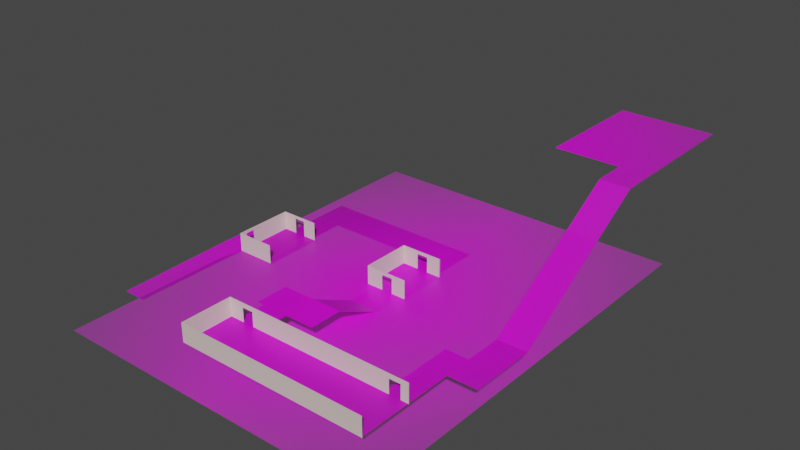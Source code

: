 # Source: Tutorial_Level.blend  (saved by Blender 3.0.41; exported with 4.5.12 LTS)
import bpy
from mathutils import Matrix  # noqa: F401  (used for matrix-valued properties, if any)

bpy.ops.wm.read_factory_settings(use_empty=True)
scene = bpy.context.scene
scene.name = 'Scene'

# ---- collections
col_collection = bpy.data.collections.new('Collection'); scene.collection.children.link(col_collection)

# ---- images (referenced by path relative to the original .blend; pixels are not part of the script)
import os
ASSET_DIR = os.environ.get("B2B_ASSET_DIR", "")  # directory of the original .blend (textures are referenced by path, not embedded)
HERE = os.path.dirname(os.path.abspath(__file__))  # packed textures are extracted next to this script under _unpacked/

def load_image(name, relpath, width, height, colorspace="sRGB"):
    """Load a texture the original file referenced (path relative to the .blend, or extracted next to this script)."""
    p = next((c for c in (os.path.join(HERE, relpath), os.path.join(ASSET_DIR, relpath)) if relpath and os.path.exists(c)), "")
    if p:
        img = bpy.data.images.load(p, check_existing=True)
        img.name = name
    else:  # same state as the original file: an image datablock whose file is absent (Cycles renders it pink)
        img = bpy.data.images.new(name, width, height)
        img.source = "FILE"
        img.filepath = "//" + (relpath or name)
    img.colorspace_settings.name = colorspace
    return img
img_concept_art___map_jpg = load_image('Concept Art _ Map.jpg', 'Concept Art _ Map.jpg', 1024, 1024, 'sRGB')

# ---- materials (node trees are filled in below, after node groups)
mat_concept_art___map = bpy.data.materials.new('Concept Art _ Map')
mat_concept_art___map.surface_render_method = 'BLENDED'
mat_concept_art___map.blend_method = 'BLEND'
mat_concept_art___map.use_transparent_shadow = False
mat_wall_material = bpy.data.materials.new('Wall_material')
mat_wall_material.use_transparent_shadow = False
mat_wall_material.diffuse_color = (0.8, 0.621, 0.57, 1.0)
mat_hidden_material = bpy.data.materials.new('hidden_material')
mat_hidden_material.use_transparent_shadow = False
mat_hidden_material.diffuse_color = (1.0, 1.0, 1.0, 1.0)

# ---- material node trees
mat_concept_art___map.use_nodes = True; mat_concept_art___map.node_tree.nodes.clear()
_N = mat_concept_art___map.node_tree.nodes; _L = mat_concept_art___map.node_tree.links
n0 = _N.new('ShaderNodeOutputMaterial'); n0.name = 'Material Output'; n0.location = (300, 300)
n1 = _N.new('ShaderNodeTexImage'); n1.name = 'Image Texture'; n1.location = (-200, 300)
n1.image = img_concept_art___map_jpg
n1.extension = 'CLIP'
n2 = _N.new('ShaderNodeBsdfPrincipled'); n2.name = 'Principled BSDF'; n2.location = (0, 300)
n2.distribution = 'GGX'
n2.subsurface_method = 'RANDOM_WALK_SKIN'
n2.inputs[3].default_value = 1.45
n2.inputs[27].default_value = (0.0, 0.0, 0.0, 1.0)
n2.inputs[28].default_value = 1.0
_L.new(n1.outputs[0], n2.inputs[0])
_L.new(n1.outputs[1], n2.inputs[4])
_L.new(n2.outputs[0], n0.inputs[0])
n0.is_active_output = True
mat_wall_material.use_nodes = True; mat_wall_material.node_tree.nodes.clear()
_N = mat_wall_material.node_tree.nodes; _L = mat_wall_material.node_tree.links
n0 = _N.new('ShaderNodeBsdfPrincipled'); n0.name = 'Principled BSDF'; n0.location = (10, 300)
n0.distribution = 'GGX'
n0.subsurface_method = 'RANDOM_WALK_SKIN'
n0.inputs[3].default_value = 1.45
n0.inputs[27].default_value = (0.0, 0.0, 0.0, 1.0)
n0.inputs[28].default_value = 1.0
n1 = _N.new('ShaderNodeOutputMaterial'); n1.name = 'Material Output'; n1.location = (1100, 160)
n2 = _N.new('ShaderNodeBsdfDiffuse'); n2.name = 'Diffuse BSDF'; n2.location = (200, 320)
n2.inputs[0].default_value = (0.765, 0.65, 0.588, 1.0)
n3 = _N.new('ShaderNodeBsdfAnisotropic'); n3.name = 'Glossy_0'; n3.location = (200, 0)
n3.distribution = 'GGX'
n4 = _N.new('ShaderNodeMixShader'); n4.name = 'Mix_0'; n4.location = (500, 160)
n4.inputs[0].default_value = 0.1
n5 = _N.new('ShaderNodeNewGeometry'); n5.name = 'Input_1'; n5.location = (-80, -70)
n6 = _N.new('ShaderNodeBsdfDiffuse'); n6.name = 'Diffuse_1'; n6.location = (200, -280)
n6.inputs[0].default_value = (0.3, 0.3, 0.3, 1.0)
n7 = _N.new('ShaderNodeMixShader'); n7.name = 'Mix_1'; n7.location = (800, -70)
_L.new(n2.outputs[0], n4.inputs[1])
_L.new(n3.outputs[0], n4.inputs[2])
_L.new(n5.outputs[6], n7.inputs[0])
_L.new(n6.outputs[0], n7.inputs[2])
_L.new(n4.outputs[0], n7.inputs[1])
_L.new(n7.outputs[0], n1.inputs[0])
n1.is_active_output = True
mat_hidden_material.use_nodes = True; mat_hidden_material.node_tree.nodes.clear()
_N = mat_hidden_material.node_tree.nodes; _L = mat_hidden_material.node_tree.links
n0 = _N.new('ShaderNodeBsdfPrincipled'); n0.name = 'Principled BSDF'; n0.location = (10, 300)
n0.distribution = 'GGX'
n0.subsurface_method = 'RANDOM_WALK_SKIN'
n0.inputs[3].default_value = 1.45
n0.inputs[27].default_value = (0.0, 0.0, 0.0, 1.0)
n0.inputs[28].default_value = 1.0
n1 = _N.new('ShaderNodeBsdfTransparent'); n1.name = 'Transparent_0'; n1.location = (700, 160)
_L.new(n1.outputs[0], n1.inputs[0])

# ---- world
world_world = bpy.data.worlds.new('World'); scene.world = world_world
world_world.use_nodes = True; world_world.node_tree.nodes.clear()
_N = world_world.node_tree.nodes; _L = world_world.node_tree.links
n0 = _N.new('ShaderNodeOutputWorld'); n0.name = 'World Output'; n0.location = (300, 300)
n1 = _N.new('ShaderNodeBackground'); n1.name = 'Background'; n1.location = (10, 300)
n1.inputs[0].default_value = (0.05088, 0.05088, 0.05088, 1.0)
_L.new(n1.outputs[0], n0.inputs[0])
n0.is_active_output = True
world_world.color = (0.05088, 0.05088, 0.05088)
world_world.use_sun_shadow = False
world_world.sun_shadow_jitter_overblur = 0.0

# ---- meshes
me_concept_art___map = bpy.data.meshes.new('Concept Art _ Map')
me_concept_art___map.from_pydata([(-0.3864, -0.5, 0.0), (0.3864, -0.5, 0.0), (-0.3864, 0.5, 0.0), (0.3864, 0.5, 0.0)], [], [(0, 1, 3, 2)])
_uv = me_concept_art___map.uv_layers.new(name='UVMap')
_uv.uv.foreach_set('vector', [0.0, 0.0, 1.0, 0.0, 1.0, 1.0, 0.0, 1.0])
me_concept_art___map.materials.append(mat_concept_art___map)
me_concept_art___map.use_remesh_fix_poles = True
me_concept_art___map.use_remesh_preserve_attributes = False
me_concept_art___map.update()
me_cube_001 = bpy.data.meshes.new('Cube.001')
me_cube_001.from_pydata([(-4.178, -1.0, -0.02721), (-4.178, -1.0, -8.409e-05), (-4.178, 3.909, -0.02721), (-4.178, 3.909, 0.08282), (-3.225, -1.0, -0.02721), (-3.225, -1.0, -8.409e-05), (-3.225, 3.909, -0.02721), (-3.225, 3.909, -8.409e-05), (-4.178, 5.346, 0.08282), (-4.178, 5.346, -0.02721), (-3.225, 5.346, -0.02721), (-3.225, 5.346, -8.409e-05), (-1.563, 3.909, -8.409e-05), (-1.563, 3.909, -0.02721), (-1.563, 5.346, -8.409e-05), (-1.563, 5.346, -0.02721), (-3.225, 6.403, -8.409e-05), (-3.225, 6.403, -0.02721), (-1.563, 6.403, -8.409e-05), (-1.563, 6.403, -0.02721), (-2.896, 3.909, -0.02721), (-2.896, 3.909, -8.409e-05), (-2.896, 5.346, -8.409e-05), (-2.896, 5.346, -0.02721), (-2.896, 6.403, -8.409e-05), (-2.896, 6.403, -0.02721), (-1.791, 3.909, -0.02721), (-1.791, 3.909, -8.409e-05), (-1.791, 5.346, -8.409e-05), (-1.791, 5.346, -0.02721), (-1.791, 6.403, -8.409e-05), (-1.791, 6.403, -0.02721), (-1.791, 7.996, -8.409e-05), (-2.896, 7.996, -8.409e-05), (-1.791, 7.996, -0.02721), (-2.896, 7.996, -0.02721), (-1.791, 9.433, -8.409e-05), (-2.896, 9.433, -8.409e-05), (-1.791, 9.433, -0.02721), (-2.896, 9.433, -0.02721), (2.724, 7.996, -8.409e-05), (2.724, 7.996, -0.02721), (2.724, 9.433, -8.409e-05), (2.724, 9.433, -0.02721), (3.936, 7.996, -8.409e-05), (3.936, 7.996, -0.02721), (3.936, 9.433, -8.409e-05), (3.936, 9.433, -0.02721), (2.724, 7.251, -8.409e-05), (2.724, 7.251, -0.02721), (3.936, 7.251, -8.409e-05), (3.936, 7.251, -0.02721), (2.724, 5.139, -8.409e-05), (2.724, 5.139, -0.02721), (3.936, 5.139, -8.409e-05), (3.936, 5.139, -0.02721), (4.129, 7.251, -8.409e-05), (4.129, 7.251, -0.02721), (4.129, 5.139, -8.409e-05), (4.129, 5.139, -0.02721), (2.385, 7.251, -8.409e-05), (2.385, 7.251, -0.02721), (2.385, 5.139, -8.409e-05), (2.385, 5.139, -0.02721), (2.724, 1.879, 0.9553), (2.724, 1.879, 0.9282), (3.936, 1.879, 0.9553), (3.936, 1.879, 0.9282), (2.724, 0.5205, 0.9553), (2.724, 0.5205, 0.9282), (3.936, 0.5205, 0.9553), (3.936, 0.5205, 0.9282), (1.645, 1.879, 0.9507), (1.645, 1.879, 0.9282), (1.645, 0.5205, 0.9553), (1.645, 0.5205, 0.9282), (1.346, 1.879, 0.9507), (1.346, 1.879, 0.9282), (1.346, 0.5205, 0.9553), (1.346, 0.5205, 0.9282), (2.724, -0.6955, 0.9553), (2.724, -0.6955, 0.9282), (1.645, -0.6955, 0.9553), (1.645, -0.6955, 0.9282), (2.724, -2.849, 0.9553), (2.724, -2.849, 0.9282), (1.645, -2.849, 0.9553), (1.645, -2.849, 0.9282), (1.293, -0.6955, 0.9553), (1.293, -0.6955, 0.9282), (1.293, -2.849, 0.9553), (1.293, -2.849, 0.9282), (8.188, -0.6955, 0.9553), (8.188, -0.6955, 0.9282), (8.188, -2.849, 0.9553), (8.188, -2.849, 0.9282), (9.138, -0.6955, 0.9553), (9.138, -0.6955, 0.9282), (9.138, -2.849, 0.9553), (9.138, -2.849, 0.9282), (8.188, 1.221, 0.9553), (8.188, 1.221, 0.9282), (9.138, 1.221, 0.9553), (9.138, 1.221, 0.9282), (8.188, 2.361, 0.9553), (8.188, 2.361, 0.9282), (9.138, 2.361, 0.9553), (9.138, 2.361, 0.9282), (10.35, 1.221, 0.9553), (10.35, 1.221, 0.9282), (10.35, 2.361, 0.9553), (10.35, 2.361, 0.9282), (9.138, 11.3, 4.662), (9.138, 11.3, 4.635), (10.35, 11.3, 4.662), (10.35, 11.3, 4.635), (9.138, 16.25, 4.662), (9.138, 16.25, 4.635), (10.35, 16.25, 4.662), (10.35, 16.25, 4.635), (6.424, 11.3, 4.662), (6.424, 11.3, 4.635), (6.424, 16.25, 4.662), (6.424, 16.25, 4.635), (3.936, 3.858, -0.02721), (2.724, 3.858, -0.02721), (3.936, 3.858, -8.409e-05), (2.724, 3.858, -8.409e-05), (9.138, 3.894, 0.9553), (9.138, 3.894, 0.9282), (10.35, 3.894, 0.9553), (10.35, 3.894, 0.9282), (9.151, 9.863, 4.662), (10.36, 9.863, 4.662), (9.151, 9.863, 4.635), (10.36, 9.863, 4.635), (-1.038, 7.996, -8.409e-05), (-1.038, 9.433, -8.409e-05), (-1.038, 9.433, -0.02721), (-1.038, 7.996, -0.02721)], [], [(0, 1, 3, 2), (27, 26, 13, 12), (6, 7, 5, 4), (4, 5, 1, 0), (2, 6, 4, 0), (7, 3, 1, 5), (9, 8, 11, 10), (6, 2, 9, 10), (3, 7, 11, 8), (2, 3, 8, 9), (12, 13, 15, 14), (28, 27, 12, 14), (10, 11, 16, 17), (26, 29, 15, 13), (31, 30, 18, 19), (28, 14, 18, 30), (23, 10, 17, 25), (14, 15, 19, 18), (29, 23, 25, 31), (11, 22, 24, 16), (17, 16, 24, 25), (6, 10, 23, 20), (11, 7, 21, 22), (7, 6, 20, 21), (15, 29, 31, 19), (22, 28, 30, 24), (25, 24, 33, 35), (20, 23, 29, 26), (22, 21, 27, 28), (21, 20, 26, 27), (34, 35, 39, 38), (24, 30, 32, 33), (30, 31, 34, 32), (31, 25, 35, 34), (39, 37, 36, 38), (35, 33, 37, 39), (33, 32, 36, 37), (137, 136, 40, 42), (42, 40, 44, 46), (139, 138, 43, 41), (138, 137, 42, 43), (136, 139, 41, 40), (44, 45, 47, 46), (43, 42, 46, 47), (41, 43, 47, 45), (44, 40, 48, 50), (50, 48, 52, 54), (45, 44, 50, 51), (41, 45, 51, 49), (40, 41, 49, 48), (125, 124, 67, 65), (48, 49, 61, 60), (49, 51, 55, 53), (50, 54, 58, 56), (57, 56, 58, 59), (54, 55, 59, 58), (51, 50, 56, 57), (55, 51, 57, 59), (60, 61, 63, 62), (49, 53, 63, 61), (52, 48, 60, 62), (53, 52, 62, 63), (65, 67, 71, 69), (124, 126, 66, 67), (126, 127, 64, 66), (127, 125, 65, 64), (68, 69, 71, 70), (67, 66, 70, 71), (66, 64, 68, 70), (75, 69, 81, 83), (74, 72, 76, 78), (68, 64, 72, 74), (65, 69, 75, 73), (64, 65, 73, 72), (76, 77, 79, 78), (75, 74, 78, 79), (73, 75, 79, 77), (72, 73, 77, 76), (80, 82, 86, 84), (69, 68, 80, 81), (74, 75, 83, 82), (68, 74, 82, 80), (80, 84, 94, 92), (83, 81, 85, 87), (83, 87, 91, 89), (85, 84, 86, 87), (88, 89, 91, 90), (87, 86, 90, 91), (82, 83, 89, 88), (86, 82, 88, 90), (95, 93, 97, 99), (81, 80, 92, 93), (85, 81, 93, 95), (84, 85, 95, 94), (97, 96, 98, 99), (94, 95, 99, 98), (92, 94, 98, 96), (97, 93, 101, 103), (101, 100, 104, 105), (96, 97, 103, 102), (92, 96, 102, 100), (93, 92, 100, 101), (105, 104, 106, 107), (100, 102, 106, 104), (134, 132, 112, 113), (103, 101, 105, 107), (108, 109, 111, 110), (106, 102, 108, 110), (102, 103, 109, 108), (103, 107, 111, 109), (115, 113, 117, 119), (132, 133, 114, 112), (135, 134, 113, 115), (133, 135, 115, 114), (117, 116, 118, 119), (114, 115, 119, 118), (112, 114, 118, 116), (117, 113, 121, 123), (121, 120, 122, 123), (116, 117, 123, 122), (112, 116, 122, 120), (113, 112, 120, 121), (52, 53, 125, 127), (54, 52, 127, 126), (55, 54, 126, 124), (53, 55, 124, 125), (110, 111, 131, 130), (111, 107, 129, 131), (106, 110, 130, 128), (107, 106, 128, 129), (130, 131, 135, 133), (131, 129, 134, 135), (128, 130, 133, 132), (129, 128, 132, 134), (32, 34, 139, 136), (38, 36, 137, 138), (34, 38, 138, 139), (36, 32, 136, 137)])
_uv = me_cube_001.uv_layers.new(name='UVMap')
_uv.uv.foreach_set('vector', [0.2186, 0.1771, 0.2186, 0.1771, 0.2186, 0.4509, 0.2186, 0.4509, 0.3908, 0.4509, 0.3908, 0.4509, 0.4073, 0.4509, 0.4073, 0.4509, 0.2873, 0.4509, 0.2873, 0.4509, 0.2873, 0.1771, 0.2873, 0.1771, 0.2873, 0.1771, 0.2873, 0.1771, 0.2186, 0.1771, 0.2186, 0.1771, 0.2186, 0.4509, 0.2873, 0.4509, 0.2873, 0.1771, 0.2186, 0.1771, 0.2873, 0.4509, 0.2186, 0.4509, 0.2186, 0.1771, 0.2873, 0.1771, 0.2186, 0.531, 0.2186, 0.531, 0.2873, 0.531, 0.2873, 0.531, 0.2873, 0.4509, 0.2186, 0.4509, 0.2186, 0.531, 0.2873, 0.531, 0.2186, 0.4509, 0.2873, 0.4509, 0.2873, 0.531, 0.2186, 0.531, 0.2186, 0.4509, 0.2186, 0.4509, 0.2186, 0.531, 0.2186, 0.531, 0.4073, 0.4509, 0.4073, 0.4509, 0.4073, 0.531, 0.4073, 0.531, 0.3908, 0.531, 0.3908, 0.4509, 0.4073, 0.4509, 0.4073, 0.531, 0.2873, 0.531, 0.2873, 0.531, 0.2873, 0.5899, 0.2873, 0.5899, 0.3908, 0.4509, 0.3908, 0.531, 0.4073, 0.531, 0.4073, 0.4509, 0.3908, 0.5899, 0.3908, 0.5899, 0.4073, 0.5899, 0.4073, 0.5899, 0.3908, 0.531, 0.4073, 0.531, 0.4073, 0.5899, 0.3908, 0.5899, 0.311, 0.531, 0.2873, 0.531, 0.2873, 0.5899, 0.311, 0.5899, 0.4073, 0.531, 0.4073, 0.531, 0.4073, 0.5899, 0.4073, 0.5899, 0.3908, 0.531, 0.311, 0.531, 0.311, 0.5899, 0.3908, 0.5899, 0.2873, 0.531, 0.311, 0.531, 0.311, 0.5899, 0.2873, 0.5899, 0.2873, 0.5899, 0.2873, 0.5899, 0.311, 0.5899, 0.311, 0.5899, 0.2873, 0.4509, 0.2873, 0.531, 0.311, 0.531, 0.311, 0.4509, 0.2873, 0.531, 0.2873, 0.4509, 0.311, 0.4509, 0.311, 0.531, 0.2873, 0.4509, 0.2873, 0.4509, 0.311, 0.4509, 0.311, 0.4509, 0.4073, 0.531, 0.3908, 0.531, 0.3908, 0.5899, 0.4073, 0.5899, 0.311, 0.531, 0.3908, 0.531, 0.3908, 0.5899, 0.311, 0.5899, 0.311, 0.5899, 0.311, 0.5899, 0.311, 0.6787, 0.311, 0.6787, 0.311, 0.4509, 0.311, 0.531, 0.3908, 0.531, 0.3908, 0.4509, 0.311, 0.531, 0.311, 0.4509, 0.3908, 0.4509, 0.3908, 0.531, 0.311, 0.4509, 0.311, 0.4509, 0.3908, 0.4509, 0.3908, 0.4509, 0.3908, 0.6787, 0.311, 0.6787, 0.311, 0.7589, 0.3908, 0.7589, 0.311, 0.5899, 0.3908, 0.5899, 0.3908, 0.6787, 0.311, 0.6787, 0.3908, 0.5899, 0.3908, 0.5899, 0.3908, 0.6787, 0.3908, 0.6787, 0.3908, 0.5899, 0.311, 0.5899, 0.311, 0.6787, 0.3908, 0.6787, 0.311, 0.7589, 0.311, 0.7589, 0.3908, 0.7589, 0.3908, 0.7589, 0.311, 0.6787, 0.311, 0.6787, 0.311, 0.7589, 0.311, 0.7589, 0.311, 0.6787, 0.3908, 0.6787, 0.3908, 0.7589, 0.311, 0.7589, 0.4451, 0.7589, 0.4451, 0.6787, 0.4495, 0.6787, 0.4495, 0.7589, 0.4495, 0.7589, 0.4495, 0.6787, 0.537, 0.6787, 0.537, 0.7589, 0.4451, 0.6787, 0.4451, 0.7589, 0.4495, 0.7589, 0.4495, 0.6787, 0.4451, 0.7589, 0.4451, 0.7589, 0.4495, 0.7589, 0.4495, 0.7589, 0.4451, 0.6787, 0.4451, 0.6787, 0.4495, 0.6787, 0.4495, 0.6787, 0.537, 0.6787, 0.537, 0.6787, 0.537, 0.7589, 0.537, 0.7589, 0.4495, 0.7589, 0.4495, 0.7589, 0.537, 0.7589, 0.537, 0.7589, 0.4495, 0.6787, 0.4495, 0.7589, 0.537, 0.7589, 0.537, 0.6787, 0.537, 0.6787, 0.4495, 0.6787, 0.4495, 0.6372, 0.537, 0.6372, 0.537, 0.6372, 0.4495, 0.6372, 0.4495, 0.5194, 0.537, 0.5194, 0.537, 0.6787, 0.537, 0.6787, 0.537, 0.6372, 0.537, 0.6372, 0.4495, 0.6787, 0.537, 0.6787, 0.537, 0.6372, 0.4495, 0.6372, 0.4495, 0.6787, 0.4495, 0.6787, 0.4495, 0.6372, 0.4495, 0.6372, 0.4495, 0.5056, 0.537, 0.5056, 0.537, 0.4313, 0.4495, 0.4313, 0.4495, 0.6372, 0.4495, 0.6372, 0.425, 0.6372, 0.425, 0.6372, 0.4495, 0.6372, 0.537, 0.6372, 0.537, 0.5194, 0.4495, 0.5194, 0.537, 0.6372, 0.537, 0.5194, 0.5509, 0.5194, 0.5509, 0.6372, 0.5509, 0.6372, 0.5509, 0.6372, 0.5509, 0.5194, 0.5509, 0.5194, 0.537, 0.5194, 0.537, 0.5194, 0.5509, 0.5194, 0.5509, 0.5194, 0.537, 0.6372, 0.537, 0.6372, 0.5509, 0.6372, 0.5509, 0.6372, 0.537, 0.5194, 0.537, 0.6372, 0.5509, 0.6372, 0.5509, 0.5194, 0.425, 0.6372, 0.425, 0.6372, 0.425, 0.5194, 0.425, 0.5194, 0.4495, 0.6372, 0.4495, 0.5194, 0.425, 0.5194, 0.425, 0.6372, 0.4495, 0.5194, 0.4495, 0.6372, 0.425, 0.6372, 0.425, 0.5194, 0.4495, 0.5194, 0.4495, 0.5194, 0.425, 0.5194, 0.425, 0.5194, 0.4495, 0.4313, 0.537, 0.4313, 0.537, 0.3556, 0.4495, 0.3556, 0.537, 0.5056, 0.537, 0.5056, 0.537, 0.4313, 0.537, 0.4313, 0.537, 0.5056, 0.4495, 0.5056, 0.4495, 0.4313, 0.537, 0.4313, 0.4495, 0.5056, 0.4495, 0.5056, 0.4495, 0.4313, 0.4495, 0.4313, 0.4495, 0.3556, 0.4495, 0.3556, 0.537, 0.3556, 0.537, 0.3556, 0.537, 0.4313, 0.537, 0.4313, 0.537, 0.3556, 0.537, 0.3556, 0.537, 0.4313, 0.4495, 0.4313, 0.4495, 0.3556, 0.537, 0.3556, 0.3717, 0.3556, 0.4495, 0.3556, 0.4495, 0.2878, 0.3717, 0.2878, 0.3717, 0.3556, 0.3717, 0.4313, 0.35, 0.4313, 0.35, 0.3556, 0.4495, 0.3556, 0.4495, 0.4313, 0.3717, 0.4313, 0.3717, 0.3556, 0.4495, 0.4313, 0.4495, 0.3556, 0.3717, 0.3556, 0.3717, 0.4313, 0.4495, 0.4313, 0.4495, 0.4313, 0.3717, 0.4313, 0.3717, 0.4313, 0.35, 0.4313, 0.35, 0.4313, 0.35, 0.3556, 0.35, 0.3556, 0.3717, 0.3556, 0.3717, 0.3556, 0.35, 0.3556, 0.35, 0.3556, 0.3717, 0.4313, 0.3717, 0.3556, 0.35, 0.3556, 0.35, 0.4313, 0.3717, 0.4313, 0.3717, 0.4313, 0.35, 0.4313, 0.35, 0.4313, 0.4495, 0.2878, 0.3717, 0.2878, 0.3717, 0.1677, 0.4495, 0.1677, 0.4495, 0.3556, 0.4495, 0.3556, 0.4495, 0.2878, 0.4495, 0.2878, 0.3717, 0.3556, 0.3717, 0.3556, 0.3717, 0.2878, 0.3717, 0.2878, 0.4495, 0.3556, 0.3717, 0.3556, 0.3717, 0.2878, 0.4495, 0.2878, 0.4495, 0.2878, 0.4495, 0.1677, 0.687, 0.1677, 0.687, 0.2878, 0.3717, 0.2878, 0.4495, 0.2878, 0.4495, 0.1677, 0.3717, 0.1677, 0.3717, 0.2878, 0.3717, 0.1677, 0.3463, 0.1677, 0.3463, 0.2878, 0.4495, 0.1677, 0.4495, 0.1677, 0.3717, 0.1677, 0.3717, 0.1677, 0.3463, 0.2878, 0.3463, 0.2878, 0.3463, 0.1677, 0.3463, 0.1677, 0.3717, 0.1677, 0.3717, 0.1677, 0.3463, 0.1677, 0.3463, 0.1677, 0.3717, 0.2878, 0.3717, 0.2878, 0.3463, 0.2878, 0.3463, 0.2878, 0.3717, 0.1677, 0.3717, 0.2878, 0.3463, 0.2878, 0.3463, 0.1677, 0.687, 0.1677, 0.687, 0.2878, 0.7555, 0.2878, 0.7555, 0.1677, 0.4495, 0.2878, 0.4495, 0.2878, 0.687, 0.2878, 0.687, 0.2878, 0.4495, 0.1677, 0.4495, 0.2878, 0.687, 0.2878, 0.687, 0.1677, 0.4495, 0.1677, 0.4495, 0.1677, 0.687, 0.1677, 0.687, 0.1677, 0.7555, 0.2878, 0.7555, 0.2878, 0.7555, 0.1677, 0.7555, 0.1677, 0.687, 0.1677, 0.687, 0.1677, 0.7555, 0.1677, 0.7555, 0.1677, 0.687, 0.2878, 0.687, 0.1677, 0.7555, 0.1677, 0.7555, 0.2878, 0.7555, 0.2878, 0.687, 0.2878, 0.687, 0.3946, 0.7555, 0.3946, 0.687, 0.3946, 0.687, 0.3946, 0.687, 0.4582, 0.687, 0.4582, 0.7555, 0.2878, 0.7555, 0.2878, 0.7555, 0.3946, 0.7555, 0.3946, 0.687, 0.2878, 0.7555, 0.2878, 0.7555, 0.3946, 0.687, 0.3946, 0.687, 0.2878, 0.687, 0.2878, 0.687, 0.3946, 0.687, 0.3946, 0.687, 0.4582, 0.687, 0.4582, 0.7555, 0.4582, 0.7555, 0.4582, 0.687, 0.3946, 0.7555, 0.3946, 0.7555, 0.4582, 0.687, 0.4582, 0.7555, 0.5901, 0.7555, 0.5901, 0.7555, 0.6007, 0.7555, 0.6007, 0.7555, 0.3946, 0.687, 0.3946, 0.687, 0.4582, 0.7555, 0.4582, 0.8428, 0.3946, 0.8428, 0.3946, 0.8428, 0.4582, 0.8428, 0.4582, 0.7555, 0.4582, 0.7555, 0.3946, 0.8428, 0.3946, 0.8428, 0.4582, 0.7555, 0.3946, 0.7555, 0.3946, 0.8428, 0.3946, 0.8428, 0.3946, 0.7555, 0.3946, 0.7555, 0.4582, 0.8428, 0.4582, 0.8428, 0.3946, 0.8428, 0.6007, 0.7555, 0.6007, 0.7555, 0.8762, 0.8428, 0.8762, 0.7555, 0.5901, 0.8428, 0.5901, 0.8428, 0.6007, 0.7555, 0.6007, 0.8428, 0.5901, 0.7555, 0.5901, 0.7555, 0.6007, 0.8428, 0.6007, 0.8428, 0.5901, 0.8428, 0.5901, 0.8428, 0.6007, 0.8428, 0.6007, 0.7555, 0.8762, 0.7555, 0.8762, 0.8428, 0.8762, 0.8428, 0.8762, 0.8428, 0.6007, 0.8428, 0.6007, 0.8428, 0.8762, 0.8428, 0.8762, 0.7555, 0.6007, 0.8428, 0.6007, 0.8428, 0.8762, 0.7555, 0.8762, 0.7555, 0.8762, 0.7555, 0.6007, 0.5597, 0.6007, 0.5597, 0.8762, 0.5597, 0.6007, 0.5597, 0.6007, 0.5597, 0.8762, 0.5597, 0.8762, 0.7555, 0.8762, 0.7555, 0.8762, 0.5597, 0.8762, 0.5597, 0.8762, 0.7555, 0.6007, 0.7555, 0.8762, 0.5597, 0.8762, 0.5597, 0.6007, 0.7555, 0.6007, 0.7555, 0.6007, 0.5597, 0.6007, 0.5597, 0.6007, 0.4495, 0.5194, 0.4495, 0.5194, 0.4495, 0.5056, 0.4495, 0.5056, 0.537, 0.5194, 0.4495, 0.5194, 0.4495, 0.5056, 0.537, 0.5056, 0.537, 0.5194, 0.537, 0.5194, 0.537, 0.5056, 0.537, 0.5056, 0.4495, 0.5194, 0.537, 0.5194, 0.537, 0.5056, 0.4495, 0.5056, 0.8428, 0.4582, 0.8428, 0.4582, 0.8428, 0.5437, 0.8428, 0.5437, 0.8428, 0.4582, 0.7555, 0.4582, 0.7555, 0.5437, 0.8428, 0.5437, 0.7555, 0.4582, 0.8428, 0.4582, 0.8428, 0.5437, 0.7555, 0.5437, 0.7555, 0.4582, 0.7555, 0.4582, 0.7555, 0.5437, 0.7555, 0.5437, 0.8428, 0.5437, 0.8428, 0.5437, 0.8428, 0.5901, 0.8428, 0.5901, 0.8428, 0.5437, 0.7555, 0.5437, 0.7555, 0.5901, 0.8428, 0.5901, 0.7555, 0.5437, 0.8428, 0.5437, 0.8428, 0.5901, 0.7555, 0.5901, 0.7555, 0.5437, 0.7555, 0.5437, 0.7555, 0.5901, 0.7555, 0.5901, 0.3908, 0.6787, 0.3908, 0.6787, 0.4451, 0.6787, 0.4451, 0.6787, 0.3908, 0.7589, 0.3908, 0.7589, 0.4451, 0.7589, 0.4451, 0.7589, 0.3908, 0.6787, 0.3908, 0.7589, 0.4451, 0.7589, 0.4451, 0.6787, 0.3908, 0.7589, 0.3908, 0.6787, 0.4451, 0.6787, 0.4451, 0.7589])
me_cube_001.materials.append(mat_concept_art___map)
me_cube_001.use_remesh_fix_poles = True
me_cube_001.use_remesh_preserve_attributes = False
me_cube_001.update()
me_room = bpy.data.meshes.new('Room')
me_room.from_pydata([(-3.702, 0.0, 0.78), (-3.702, 0.0, 0.0), (-2.072, 0.0, 0.78), (-2.072, 0.0, 0.0), (-2.072, -2.5, 0.0), (-2.072, -2.5, 0.78), (-2.887, -2.5, 0.78), (-2.887, -2.5, 0.0), (-3.702, -2.5, 0.0), (-3.702, -2.5, 0.78), (-3.702, -2.196, 0.0), (-3.702, -1.796, 0.0), (-3.702, -2.196, 0.6584), (-3.702, -1.796, 0.6584), (-3.114, 0.0, 0.0), (-3.114, 7.451e-09, 0.6573), (-2.644, 0.0, 0.0), (-2.644, 0.0, 0.6573)], [], [(0, 2, 3, 16, 17, 15, 14, 1), (4, 5, 6, 7), (6, 9, 8, 7), (8, 9, 0, 1, 11, 13, 12, 10)])
_uv = me_room.uv_layers.new(name='UVMap')
_uv.uv.foreach_set('vector', [3.073e-05, 1.0, 3.081e-05, 0.8026, 0.09446, 0.8026, 0.09446, 0.8719, 0.01488, 0.8719, 0.01488, 0.9288, 0.09446, 0.9288, 0.09446, 1.0, 0.09446, 0.5, 3.083e-05, 0.5, 3.083e-05, 0.4013, 0.09446, 0.4013, 3.083e-05, 0.4013, 3.085e-05, 0.3027, 0.09446, 0.3027, 0.09446, 0.4013, 0.09446, 0.3027, 3.085e-05, 0.3027, 3.077e-05, 3.073e-05, 0.09446, 3.073e-05, 0.09446, 0.2174, 0.01475, 0.2174, 0.01475, 0.2659, 0.09446, 0.2659])
me_room.materials.append(mat_wall_material)
me_room.use_remesh_fix_poles = True
me_room.use_remesh_preserve_attributes = False
me_room.update()
me_ctrl_hole = bpy.data.meshes.new('CTRL_Hole')
me_ctrl_hole.from_pydata([(-0.2, 1.181, 0.0), (-0.2, 1.331, 0.0), (0.2, 1.331, 0.0), (0.2, 1.181, 0.0), (-0.2, 1.181, 0.66), (-0.2, 1.331, 0.66), (0.2, 1.331, 0.66), (0.2, 1.181, 0.66)], [], [(0, 1, 2, 3), (0, 4, 5, 1), (1, 5, 6, 2), (3, 7, 4, 0), (2, 6, 7, 3), (5, 4, 7, 6)])
me_ctrl_hole.materials.append(mat_hidden_material)
me_ctrl_hole.use_remesh_fix_poles = True
me_ctrl_hole.use_remesh_preserve_attributes = False
me_ctrl_hole.update()
me_ctrl_baseboard = bpy.data.meshes.new('CTRL_Baseboard')
me_ctrl_baseboard.from_pydata([(-0.2, 3.702, 0.0), (-0.2, 4.102, 0.0), (0.2, 4.102, 0.0), (0.2, 3.702, 0.0), (-0.2, 3.702, 0.4), (-0.2, 4.102, 0.4), (0.2, 4.102, 0.4), (0.2, 3.702, 0.4)], [], [(0, 4, 5, 1), (2, 6, 7, 3)])
me_ctrl_baseboard.materials.append(mat_hidden_material)
me_ctrl_baseboard.use_remesh_fix_poles = True
me_ctrl_baseboard.use_remesh_preserve_attributes = False
me_ctrl_baseboard.update()
me_ctrl_hole_001 = bpy.data.meshes.new('CTRL_Hole.001')
me_ctrl_hole_001.from_pydata([(-0.2, 1.181, 0.0), (-0.2, 1.331, 0.0), (0.2, 1.331, 0.0), (0.2, 1.181, 0.0), (-0.2, 1.181, 0.66), (-0.2, 1.331, 0.66), (0.2, 1.331, 0.66), (0.2, 1.181, 0.66)], [], [(0, 1, 2, 3), (0, 4, 5, 1), (1, 5, 6, 2), (3, 7, 4, 0), (2, 6, 7, 3), (5, 4, 7, 6)])
me_ctrl_hole_001.materials.append(mat_hidden_material)
me_ctrl_hole_001.use_remesh_fix_poles = True
me_ctrl_hole_001.use_remesh_preserve_attributes = False
me_ctrl_hole_001.update()
me_room_001 = bpy.data.meshes.new('Room.001')
me_room_001.from_pydata([(0.0, 0.0, 0.78), (0.0, 0.0, 0.0), (1.78, 0.0, 0.78), (1.78, 0.0, 0.0), (1.78, -1.055, 0.0), (1.78, -2.11, 0.0), (1.78, -2.11, 0.78), (0.89, -2.11, 0.78), (-4.441e-16, -2.11, 0.0), (-4.441e-16, -2.11, 0.78), (0.02, -0.02, 0.78), (0.02, -0.02, 0.0), (1.76, -0.02, 0.78), (1.76, -0.02, 0.0), (1.76, -1.055, 0.0), (1.76, -2.09, 0.0), (1.76, -2.09, 0.78), (0.89, -2.09, 0.78), (0.02, -2.09, 0.0), (0.02, -2.09, 0.78), (0.6958, 0.0, 0.6466), (1.166, 0.0, 0.6466), (0.6958, 0.0, 0.0), (1.166, 0.0, 0.0), (0.6958, -0.02, 0.0), (1.166, -0.02, 0.0), (0.6958, -0.02, 0.6466), (1.166, -0.02, 0.6466), (1.166, -2.11, 0.6466), (0.89, -2.11, 0.6466), (1.166, -2.11, 0.0), (0.6958, -2.11, 0.6466), (0.6958, -2.11, 0.0), (0.89, -2.09, 0.6466), (1.166, -2.09, 0.0), (1.166, -2.09, 0.6466), (0.6958, -2.09, 0.0), (0.6958, -2.09, 0.6466)], [], [(20, 22, 1, 0, 2, 3, 23, 21), (5, 6, 7, 29, 28, 30), (29, 7, 9, 8, 32, 31), (0, 1, 8, 9), (25, 13, 12, 10, 11, 24, 26, 27), (33, 17, 16, 15, 34, 35), (18, 19, 17, 33, 37, 36), (10, 19, 18, 11), (2, 0, 10, 12), (4, 5, 15, 14), (7, 6, 16, 17), (15, 5, 30, 34), (18, 36, 32, 8), (9, 7, 17, 19), (13, 25, 23, 3), (11, 1, 22, 24), (3, 4, 14, 13), (0, 9, 19, 10), (8, 1, 11, 18), (24, 22, 20, 26), (27, 21, 23, 25), (20, 21, 27, 26), (37, 31, 32, 36), (30, 28, 35, 34), (28, 29, 31, 37, 33, 35)])
_uv = me_room_001.uv_layers.new(name='UVMap')
_uv.uv.foreach_set('vector', [0.08314, 0.08947, 3.174e-05, 0.08947, 3.173e-05, 3.166e-05, 0.1003, 3.171e-05, 0.1003, 0.2288, 3.175e-05, 0.2288, 3.174e-05, 0.1499, 0.08314, 0.1499, 3.166e-05, 0.5, 0.1003, 0.5, 0.1003, 0.6144, 0.08314, 0.6144, 0.08314, 0.5789, 3.166e-05, 0.5789, 0.08314, 0.6144, 0.1003, 0.6144, 0.1003, 0.7288, 3.166e-05, 0.7288, 3.166e-05, 0.6393, 0.08314, 0.6393, 0.1003, 1.0, 3.168e-05, 1.0, 3.166e-05, 0.7288, 0.1003, 0.7288, 3.174e-05, 0.1507, 3.175e-05, 0.2288, 0.1003, 0.2288, 0.1003, 3.171e-05, 3.173e-05, 3.166e-05, 3.174e-05, 0.08889, 0.08314, 0.08889, 0.08314, 0.1507, 0.08314, 0.6144, 0.1003, 0.6144, 0.1003, 0.5, 3.166e-05, 0.5, 3.166e-05, 0.5781, 0.08314, 0.5781, 3.166e-05, 0.7288, 0.1003, 0.7288, 0.1003, 0.6144, 0.08314, 0.6144, 0.08314, 0.6399, 3.166e-05, 0.6399, 0.1003, 1.0, 0.1003, 0.7288, 3.166e-05, 0.7288, 3.168e-05, 1.0, 0.1003, 0.2288, 0.1003, 3.171e-05, 0.1003, 3.171e-05, 0.1003, 0.2288, 3.173e-05, 0.3644, 3.166e-05, 0.5, 3.166e-05, 0.5, 3.173e-05, 0.3644, 0.1003, 0.6144, 0.1003, 0.5, 0.1003, 0.5, 0.1003, 0.6144, 3.166e-05, 0.5, 3.166e-05, 0.5, 3.166e-05, 0.5789, 3.166e-05, 0.5781, 3.166e-05, 0.7288, 3.166e-05, 0.6399, 3.166e-05, 0.6393, 3.166e-05, 0.7288, 0.1003, 0.7288, 0.1003, 0.6144, 0.1003, 0.6144, 0.1003, 0.7288, 3.175e-05, 0.2288, 3.174e-05, 0.1507, 3.174e-05, 0.1499, 3.175e-05, 0.2288, 3.173e-05, 3.166e-05, 3.173e-05, 3.166e-05, 3.174e-05, 0.08947, 3.174e-05, 0.08889, 3.175e-05, 0.2288, 3.173e-05, 0.3644, 3.173e-05, 0.3644, 3.175e-05, 0.2288, 0.1003, 1.0, 0.1003, 0.7288, 0.1003, 0.7288, 0.1003, 1.0, 3.166e-05, 0.7288, 3.168e-05, 1.0, 3.168e-05, 1.0, 3.166e-05, 0.7288, 0.0, 0.0, 0.0, 0.0, 0.0, 0.0, 0.0, 0.0, 0.0, 0.0, 0.0, 0.0, 0.0, 0.0, 0.0, 0.0, 0.0, 0.0, 0.0, 0.0, 0.0, 0.0, 0.0, 0.0, 0.0, 0.0, 0.0, 0.0, 0.0, 0.0, 0.0, 0.0, 0.0, 0.0, 0.0, 0.0, 0.0, 0.0, 0.0, 0.0, 0.0, 0.0, 0.0, 0.0, 0.0, 0.0, 0.0, 0.0, 0.0, 0.0, 0.0, 0.0])
me_room_001.materials.append(mat_wall_material)
me_room_001.use_remesh_fix_poles = True
me_room_001.use_remesh_preserve_attributes = False
me_room_001.update()
me_ctrl_hole_002 = bpy.data.meshes.new('CTRL_Hole.002')
me_ctrl_hole_002.from_pydata([(-0.2, 0.0, 0.0), (-0.2, 0.15, 0.0), (0.2, 0.15, 0.0), (0.2, 0.0, 0.0), (-0.2, 0.0, 0.66), (-0.2, 0.15, 0.66), (0.2, 0.15, 0.66), (0.2, 0.0, 0.66)], [], [(0, 1, 2, 3), (0, 4, 5, 1), (1, 5, 6, 2), (3, 7, 4, 0), (2, 6, 7, 3), (5, 4, 7, 6)])
me_ctrl_hole_002.materials.append(mat_hidden_material)
me_ctrl_hole_002.use_remesh_fix_poles = True
me_ctrl_hole_002.use_remesh_preserve_attributes = False
me_ctrl_hole_002.update()
me_ctrl_hole_003 = bpy.data.meshes.new('CTRL_Hole.003')
me_ctrl_hole_003.from_pydata([(-0.2, 0.0, 0.0), (-0.2, 0.15, 0.0), (0.2, 0.15, 0.0), (0.2, 0.0, 0.0), (-0.2, 0.0, 0.66), (-0.2, 0.15, 0.66), (0.2, 0.15, 0.66), (0.2, 0.0, 0.66)], [], [(0, 1, 2, 3), (0, 4, 5, 1), (1, 5, 6, 2), (3, 7, 4, 0), (2, 6, 7, 3), (5, 4, 7, 6)])
me_ctrl_hole_003.materials.append(mat_hidden_material)
me_ctrl_hole_003.use_remesh_fix_poles = True
me_ctrl_hole_003.use_remesh_preserve_attributes = False
me_ctrl_hole_003.update()
me_room_002 = bpy.data.meshes.new('Room.002')
me_room_002.from_pydata([(0.0, 0.0, 0.78), (0.0, 0.0, 0.0), (7.84, 0.0, 0.78), (7.84, 0.0, 0.0), (7.84, -2.14, 0.0), (7.84, -2.14, 0.78), (3.92, -2.14, 0.78), (3.92, -2.14, 0.0), (0.0, -2.14, 0.0), (0.0, -2.14, 0.78), (7.056, 0.0, 0.5978), (7.526, 0.0, 0.5978), (7.526, 0.0, 0.0), (7.056, 0.0, 0.0), (0.6118, 0.0, 0.0), (0.6118, 0.0, 0.5978), (1.082, 0.0, 0.5978), (1.082, 0.0, 0.0)], [], [(14, 1, 0, 2, 3, 12, 11, 10, 13, 17, 16, 15), (4, 5, 6, 7), (6, 9, 8, 7), (0, 1, 8, 9)])
_uv = me_room_002.uv_layers.new(name='UVMap')
_uv.uv.foreach_set('vector', [0.0391, 0.9693, 0.0391, 1.0, 2.021e-05, 1.0, 1.98e-05, 0.6072, 0.0391, 0.6072, 0.0391, 0.6229, 0.009148, 0.6229, 0.009148, 0.6465, 0.0391, 0.6465, 0.0391, 0.9458, 0.009149, 0.9458, 0.009149, 0.9693, 0.0391, 0.5, 1.977e-05, 0.5, 1.985e-05, 0.3036, 0.0391, 0.3036, 1.985e-05, 0.3036, 1.989e-05, 0.1072, 0.0391, 0.1072, 0.0391, 0.3036, 1.995e-05, 1.977e-05, 0.0391, 1.978e-05, 0.0391, 0.1072, 1.989e-05, 0.1072])
me_room_002.materials.append(mat_wall_material)
me_room_002.use_remesh_fix_poles = True
me_room_002.use_remesh_preserve_attributes = False
me_room_002.update()
me_ctrl_hole_004 = bpy.data.meshes.new('CTRL_Hole.004')
me_ctrl_hole_004.from_pydata([(-0.2, 0.0, 0.0), (-0.2, 0.15, 0.0), (0.2, 0.15, 0.0), (0.2, 0.0, 0.0), (-0.2, 0.0, 0.66), (-0.2, 0.15, 0.66), (0.2, 0.15, 0.66), (0.2, 0.0, 0.66)], [], [(0, 1, 2, 3), (0, 4, 5, 1), (1, 5, 6, 2), (3, 7, 4, 0), (2, 6, 7, 3), (5, 4, 7, 6)])
me_ctrl_hole_004.materials.append(mat_hidden_material)
me_ctrl_hole_004.use_remesh_fix_poles = True
me_ctrl_hole_004.use_remesh_preserve_attributes = False
me_ctrl_hole_004.update()
me_ctrl_hole_005 = bpy.data.meshes.new('CTRL_Hole.005')
me_ctrl_hole_005.from_pydata([(-0.2, 0.0, 0.0), (-0.2, 0.15, 0.0), (0.2, 0.15, 0.0), (0.2, 0.0, 0.0), (-0.2, 0.0, 0.66), (-0.2, 0.15, 0.66), (0.2, 0.15, 0.66), (0.2, 0.0, 0.66)], [], [(0, 1, 2, 3), (0, 4, 5, 1), (1, 5, 6, 2), (3, 7, 4, 0), (2, 6, 7, 3), (5, 4, 7, 6)])
me_ctrl_hole_005.materials.append(mat_hidden_material)
me_ctrl_hole_005.use_remesh_fix_poles = True
me_ctrl_hole_005.use_remesh_preserve_attributes = False
me_ctrl_hole_005.update()

# ---- objects
ob_concept_art___map = bpy.data.objects.new('Concept Art _ Map', me_concept_art___map)
ob_cube = bpy.data.objects.new('Cube', me_cube_001)
ob_room = bpy.data.objects.new('Room', me_room)
ob_door_group = bpy.data.objects.new('Door_Group', None)
ob_ctrl_hole = bpy.data.objects.new('CTRL_Hole', me_ctrl_hole)
ob_ctrl_baseboard = bpy.data.objects.new('CTRL_Baseboard', me_ctrl_baseboard)
ob_ctrl_hole_001 = bpy.data.objects.new('CTRL_Hole.001', me_ctrl_hole_001)
ob_room_001 = bpy.data.objects.new('Room.001', me_room_001)
ob_ctrl_hole_002 = bpy.data.objects.new('CTRL_Hole.002', me_ctrl_hole_002)
ob_ctrl_hole_003 = bpy.data.objects.new('CTRL_Hole.003', me_ctrl_hole_003)
ob_room_002 = bpy.data.objects.new('Room.002', me_room_002)
ob_ctrl_hole_004 = bpy.data.objects.new('CTRL_Hole.004', me_ctrl_hole_004)
ob_ctrl_hole_005 = bpy.data.objects.new('CTRL_Hole.005', me_ctrl_hole_005)

# ---- transforms, parenting, visibility, modifiers, constraints
ob_concept_art___map.location = (0.0, 0.0, 0.0)
ob_concept_art___map.scale = (17.55, 17.55, 17.55)
ob_cube.location = (-3.377, -4.866, 0.0)
ob_room.location = (-2.891, 1.537, -0.0001179)
_m = ob_room.modifiers.new('Solidify', 'SOLIDIFY')
_m.thickness = 0.02
_m.use_even_offset = True
_m.use_quality_normals = True
ob_door_group.parent = ob_room
ob_door_group.matrix_parent_inverse = Matrix(((1.0, -0.0, 0.0, 2.891), (-0.0, 1.0, -0.0, -1.537), (0.0, -0.0, 1.0, 0.0001179), (-0.0, 0.0, -0.0, 1.0)))
ob_door_group.location = (-2.871, -0.4591, 0.007791)
ob_door_group.rotation_euler = (0.0, 0.0, 1.571)
ob_ctrl_hole.parent = ob_door_group
ob_ctrl_hole.location = (0.0, -0.075, -0.00946)
ob_ctrl_hole.scale = (1.0, 3.133, 1.0)
ob_ctrl_hole.hide_render = True
ob_ctrl_hole.visible_camera = False
ob_ctrl_hole.visible_diffuse = False
ob_ctrl_hole.visible_glossy = False
ob_ctrl_hole.visible_transmission = False
ob_ctrl_hole.display_type = 'BOUNDS'
ob_ctrl_baseboard.parent = ob_door_group
ob_ctrl_baseboard.location = (0.0, -0.1667, -0.1)
ob_ctrl_baseboard.hide_render = True
ob_ctrl_baseboard.visible_camera = False
ob_ctrl_baseboard.visible_diffuse = False
ob_ctrl_baseboard.visible_glossy = False
ob_ctrl_baseboard.visible_transmission = False
ob_ctrl_baseboard.display_type = 'BOUNDS'
ob_ctrl_hole_001.parent = ob_door_group
ob_ctrl_hole_001.location = (2.02, -1.038, -0.0106)
ob_ctrl_hole_001.scale = (1.0, 3.133, 1.0)
ob_ctrl_hole_001.hide_render = True
ob_ctrl_hole_001.visible_camera = False
ob_ctrl_hole_001.visible_diffuse = False
ob_ctrl_hole_001.visible_glossy = False
ob_ctrl_hole_001.visible_transmission = False
ob_ctrl_hole_001.display_type = 'BOUNDS'
ob_room_001.location = (-1.004, 2.395, -0.0001179)
ob_ctrl_hole_002.parent = ob_door_group
ob_ctrl_hole_002.location = (2.843, -3.033, -0.02132)
ob_ctrl_hole_002.scale = (1.0, 3.133, 1.0)
ob_ctrl_hole_002.hide_render = True
ob_ctrl_hole_002.visible_camera = False
ob_ctrl_hole_002.visible_diffuse = False
ob_ctrl_hole_002.visible_glossy = False
ob_ctrl_hole_002.visible_transmission = False
ob_ctrl_hole_002.display_type = 'BOUNDS'
ob_ctrl_hole_003.parent = ob_door_group
ob_ctrl_hole_003.location = (0.7492, -3.033, -0.02132)
ob_ctrl_hole_003.scale = (1.0, 3.133, 1.0)
ob_ctrl_hole_003.hide_render = True
ob_ctrl_hole_003.visible_camera = False
ob_ctrl_hole_003.visible_diffuse = False
ob_ctrl_hole_003.visible_glossy = False
ob_ctrl_hole_003.visible_transmission = False
ob_ctrl_hole_003.display_type = 'BOUNDS'
ob_room_002.location = (-2.045, -5.572, 0.9425)
_m = ob_room_002.modifiers.new('Solidify', 'SOLIDIFY')
_m.thickness = 0.02
_m.use_even_offset = True
_m.use_quality_normals = True
ob_ctrl_hole_004.parent = ob_door_group
ob_ctrl_hole_004.location = (-5.131, -1.907, 0.8725)
ob_ctrl_hole_004.scale = (1.0, 3.133, 1.0)
ob_ctrl_hole_004.hide_render = True
ob_ctrl_hole_004.visible_camera = False
ob_ctrl_hole_004.visible_diffuse = False
ob_ctrl_hole_004.visible_glossy = False
ob_ctrl_hole_004.visible_transmission = False
ob_ctrl_hole_004.display_type = 'BOUNDS'
ob_ctrl_hole_005.parent = ob_door_group
ob_ctrl_hole_005.location = (-5.191, -8.351, 0.8725)
ob_ctrl_hole_005.scale = (1.0, 3.133, 1.0)
ob_ctrl_hole_005.hide_render = True
ob_ctrl_hole_005.visible_camera = False
ob_ctrl_hole_005.visible_diffuse = False
ob_ctrl_hole_005.visible_glossy = False
ob_ctrl_hole_005.visible_transmission = False
ob_ctrl_hole_005.display_type = 'BOUNDS'

# ---- collection membership
col_collection.objects.link(ob_concept_art___map)
col_collection.objects.link(ob_cube)
col_collection.objects.link(ob_room)
col_collection.objects.link(ob_door_group)
col_collection.objects.link(ob_ctrl_hole)
col_collection.objects.link(ob_ctrl_baseboard)
col_collection.objects.link(ob_ctrl_hole_001)
col_collection.objects.link(ob_room_001)
col_collection.objects.link(ob_ctrl_hole_002)
col_collection.objects.link(ob_ctrl_hole_003)
col_collection.objects.link(ob_room_002)
col_collection.objects.link(ob_ctrl_hole_004)
col_collection.objects.link(ob_ctrl_hole_005)

# ---- scene / render settings (as saved in the file)
scene.frame_start = 1; scene.frame_end = 250; scene.frame_set(1)
scene.render.engine = 'BLENDER_EEVEE_NEXT'
scene.cycles.sampling_pattern = 'TABULATED_SOBOL'
scene.cycles.use_light_tree = False
scene.view_settings.view_transform = 'Filmic'
bpy.context.view_layer.update()

# ---- added for rendering (the .blend has no active camera and no usable light): camera, sun
cam_auto = bpy.data.cameras.new('AutoCamera')
cam_auto.lens = 50.0
cam_auto.sensor_width = 36.0
cam_auto.clip_end = 1000.0
ob_auto_camera = bpy.data.objects.new('AutoCamera', cam_auto)
scene.collection.objects.link(ob_auto_camera)
ob_auto_camera.location = (23.1141, -26.7785, 21.0371)
ob_auto_camera.rotation_euler = (1.09748, -7.21219e-08, 0.694738)
scene.camera = ob_auto_camera
light_auto_sun = bpy.data.lights.new('AutoSun', 'SUN')
light_auto_sun.energy = 3.0
light_auto_sun.angle = 0.0523599
ob_auto_sun = bpy.data.objects.new('AutoSun', light_auto_sun)
scene.collection.objects.link(ob_auto_sun)
ob_auto_sun.rotation_euler = (0.872665, 0.174533, 0.523599)
bpy.context.view_layer.update()
